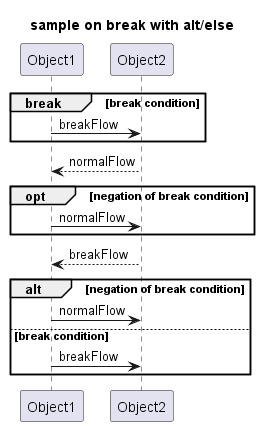

The diagram above was rendered by PlantUML. Its source (embedded in the PNG):
@startuml

title sample on break with alt/else

participant Object1
participant Object2

break break condition
    Object1 -> Object2: breakFlow
end
Object1 <-- Object2: normalFlow

opt negation of break condition
    Object1 -> Object2: normalFlow
end
Object1 <-- Object2: breakFlow

alt negation of break condition
    Object1 -> Object2: normalFlow
else break condition
    Object1 -> Object2: breakFlow
end

@enduml